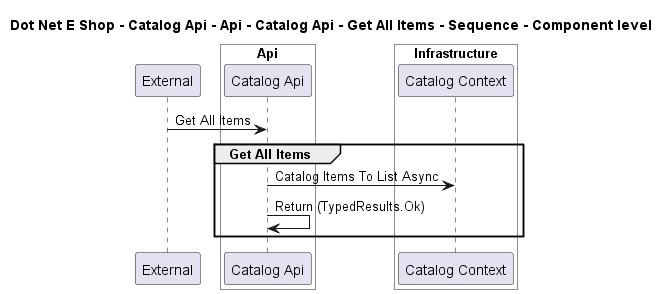

The diagram above was rendered by PlantUML. Its source (embedded in the PNG):
@startuml

title Dot Net E Shop - Catalog Api - Api - Catalog Api - Get All Items - Sequence - Component level

participant "External" as C4InterFlow.SoftwareSystems.ExternalSystem

box "Catalog Api" #White
    
box "Api" #White
    participant "Catalog Api" as DotNetEShop.SoftwareSystems.CatalogApi.Containers.Api.Components.CatalogApi
end box

    
box "Infrastructure" #White
    participant "Catalog Context" as DotNetEShop.SoftwareSystems.CatalogApi.Containers.Infrastructure.Components.CatalogContext
end box

end box


C4InterFlow.SoftwareSystems.ExternalSystem -> DotNetEShop.SoftwareSystems.CatalogApi.Containers.Api.Components.CatalogApi : Get All Items
group Get All Items
DotNetEShop.SoftwareSystems.CatalogApi.Containers.Api.Components.CatalogApi -> DotNetEShop.SoftwareSystems.CatalogApi.Containers.Infrastructure.Components.CatalogContext : Catalog Items To List Async
DotNetEShop.SoftwareSystems.CatalogApi.Containers.Api.Components.CatalogApi -> DotNetEShop.SoftwareSystems.CatalogApi.Containers.Api.Components.CatalogApi : Return (TypedResults.Ok)
end


@enduml